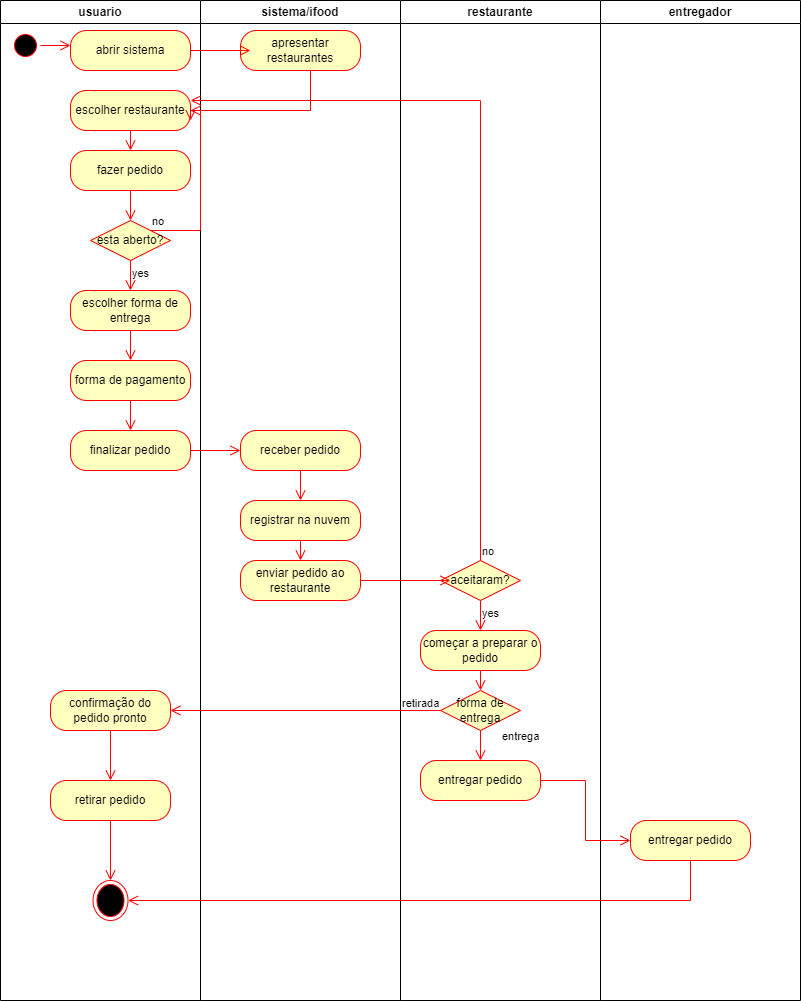

The diagram above was exported from draw.io. Its source (the exported page's mxGraphModel, read from the mxfile embedded in the PNG):
<mxGraphModel dx="1032" dy="494" grid="1" gridSize="10" guides="1" tooltips="1" connect="1" arrows="1" fold="1" page="1" pageScale="1" pageWidth="827" pageHeight="1169" math="0" shadow="0">
  <root>
    <mxCell id="0" />
    <mxCell id="1" parent="0" />
    <mxCell id="zz8kiw_rHmN0TKiaUQLQ-1" value="entregador" style="swimlane;whiteSpace=wrap;html=1;" parent="1" vertex="1">
      <mxGeometry x="630" y="60" width="200" height="1000" as="geometry" />
    </mxCell>
    <mxCell id="zz8kiw_rHmN0TKiaUQLQ-48" value="entregar pedido" style="rounded=1;whiteSpace=wrap;html=1;arcSize=40;fontColor=#000000;fillColor=#ffffc0;strokeColor=#ff0000;" parent="zz8kiw_rHmN0TKiaUQLQ-1" vertex="1">
      <mxGeometry x="30" y="820" width="120" height="40" as="geometry" />
    </mxCell>
    <mxCell id="zz8kiw_rHmN0TKiaUQLQ-2" value="restaurante" style="swimlane;whiteSpace=wrap;html=1;startSize=23;" parent="1" vertex="1">
      <mxGeometry x="430" y="60" width="200" height="1000" as="geometry" />
    </mxCell>
    <mxCell id="zz8kiw_rHmN0TKiaUQLQ-36" value="aceitaram?" style="rhombus;whiteSpace=wrap;html=1;fontColor=#000000;fillColor=#ffffc0;strokeColor=#ff0000;" parent="zz8kiw_rHmN0TKiaUQLQ-2" vertex="1">
      <mxGeometry x="40" y="560" width="80" height="40" as="geometry" />
    </mxCell>
    <mxCell id="zz8kiw_rHmN0TKiaUQLQ-38" value="yes" style="edgeStyle=orthogonalEdgeStyle;html=1;align=left;verticalAlign=top;endArrow=open;endSize=8;strokeColor=#ff0000;rounded=0;" parent="zz8kiw_rHmN0TKiaUQLQ-2" source="zz8kiw_rHmN0TKiaUQLQ-36" edge="1">
      <mxGeometry x="-1" relative="1" as="geometry">
        <mxPoint x="80" y="630" as="targetPoint" />
      </mxGeometry>
    </mxCell>
    <mxCell id="zz8kiw_rHmN0TKiaUQLQ-39" value="começar a preparar o pedido" style="rounded=1;whiteSpace=wrap;html=1;arcSize=40;fontColor=#000000;fillColor=#ffffc0;strokeColor=#ff0000;" parent="zz8kiw_rHmN0TKiaUQLQ-2" vertex="1">
      <mxGeometry x="20" y="630" width="120" height="40" as="geometry" />
    </mxCell>
    <mxCell id="zz8kiw_rHmN0TKiaUQLQ-40" value="" style="edgeStyle=orthogonalEdgeStyle;html=1;verticalAlign=bottom;endArrow=open;endSize=8;strokeColor=#ff0000;rounded=0;" parent="zz8kiw_rHmN0TKiaUQLQ-2" source="zz8kiw_rHmN0TKiaUQLQ-39" edge="1">
      <mxGeometry relative="1" as="geometry">
        <mxPoint x="80" y="690" as="targetPoint" />
      </mxGeometry>
    </mxCell>
    <mxCell id="zz8kiw_rHmN0TKiaUQLQ-43" value="forma de entrega" style="rhombus;whiteSpace=wrap;html=1;fontColor=#000000;fillColor=#ffffc0;strokeColor=#ff0000;" parent="zz8kiw_rHmN0TKiaUQLQ-2" vertex="1">
      <mxGeometry x="40" y="690" width="80" height="40" as="geometry" />
    </mxCell>
    <mxCell id="zz8kiw_rHmN0TKiaUQLQ-44" value="entrega" style="edgeStyle=orthogonalEdgeStyle;html=1;align=left;verticalAlign=bottom;endArrow=open;endSize=8;strokeColor=#ff0000;rounded=0;entryX=0.5;entryY=0;entryDx=0;entryDy=0;" parent="zz8kiw_rHmN0TKiaUQLQ-2" source="zz8kiw_rHmN0TKiaUQLQ-43" target="zz8kiw_rHmN0TKiaUQLQ-46" edge="1">
      <mxGeometry y="20" relative="1" as="geometry">
        <mxPoint x="220" y="710" as="targetPoint" />
        <mxPoint as="offset" />
      </mxGeometry>
    </mxCell>
    <mxCell id="zz8kiw_rHmN0TKiaUQLQ-46" value="entregar pedido" style="rounded=1;whiteSpace=wrap;html=1;arcSize=40;fontColor=#000000;fillColor=#ffffc0;strokeColor=#ff0000;" parent="zz8kiw_rHmN0TKiaUQLQ-2" vertex="1">
      <mxGeometry x="20" y="760" width="120" height="40" as="geometry" />
    </mxCell>
    <mxCell id="zz8kiw_rHmN0TKiaUQLQ-3" value="sistema/ifood" style="swimlane;whiteSpace=wrap;html=1;" parent="1" vertex="1">
      <mxGeometry x="230" y="60" width="200" height="1000" as="geometry" />
    </mxCell>
    <mxCell id="zz8kiw_rHmN0TKiaUQLQ-13" value="apresentar restaurantes" style="rounded=1;whiteSpace=wrap;html=1;arcSize=40;fontColor=#000000;fillColor=#ffffc0;strokeColor=#ff0000;" parent="zz8kiw_rHmN0TKiaUQLQ-3" vertex="1">
      <mxGeometry x="40" y="30" width="120" height="40" as="geometry" />
    </mxCell>
    <mxCell id="zz8kiw_rHmN0TKiaUQLQ-27" value="receber pedido" style="rounded=1;whiteSpace=wrap;html=1;arcSize=40;fontColor=#000000;fillColor=#ffffc0;strokeColor=#ff0000;" parent="zz8kiw_rHmN0TKiaUQLQ-3" vertex="1">
      <mxGeometry x="40" y="430" width="120" height="40" as="geometry" />
    </mxCell>
    <mxCell id="zz8kiw_rHmN0TKiaUQLQ-28" value="" style="edgeStyle=orthogonalEdgeStyle;html=1;verticalAlign=bottom;endArrow=open;endSize=8;strokeColor=#ff0000;rounded=0;" parent="zz8kiw_rHmN0TKiaUQLQ-3" source="zz8kiw_rHmN0TKiaUQLQ-27" edge="1">
      <mxGeometry relative="1" as="geometry">
        <mxPoint x="100" y="500" as="targetPoint" />
      </mxGeometry>
    </mxCell>
    <mxCell id="zz8kiw_rHmN0TKiaUQLQ-29" value="registrar na nuvem" style="rounded=1;whiteSpace=wrap;html=1;arcSize=40;fontColor=#000000;fillColor=#ffffc0;strokeColor=#ff0000;" parent="zz8kiw_rHmN0TKiaUQLQ-3" vertex="1">
      <mxGeometry x="40" y="500" width="120" height="40" as="geometry" />
    </mxCell>
    <mxCell id="zz8kiw_rHmN0TKiaUQLQ-31" value="enviar pedido ao restaurante" style="rounded=1;whiteSpace=wrap;html=1;arcSize=40;fontColor=#000000;fillColor=#ffffc0;strokeColor=#ff0000;" parent="zz8kiw_rHmN0TKiaUQLQ-3" vertex="1">
      <mxGeometry x="40" y="560" width="120" height="40" as="geometry" />
    </mxCell>
    <mxCell id="zz8kiw_rHmN0TKiaUQLQ-30" value="" style="edgeStyle=orthogonalEdgeStyle;html=1;verticalAlign=bottom;endArrow=open;endSize=8;strokeColor=#ff0000;rounded=0;" parent="zz8kiw_rHmN0TKiaUQLQ-3" source="zz8kiw_rHmN0TKiaUQLQ-29" target="zz8kiw_rHmN0TKiaUQLQ-31" edge="1">
      <mxGeometry relative="1" as="geometry">
        <mxPoint x="100" y="570" as="targetPoint" />
      </mxGeometry>
    </mxCell>
    <mxCell id="zz8kiw_rHmN0TKiaUQLQ-34" style="edgeStyle=orthogonalEdgeStyle;rounded=0;orthogonalLoop=1;jettySize=auto;html=1;entryX=0.5;entryY=0;entryDx=0;entryDy=0;" parent="zz8kiw_rHmN0TKiaUQLQ-3" edge="1">
      <mxGeometry relative="1" as="geometry">
        <mxPoint x="100" y="630" as="sourcePoint" />
        <mxPoint x="100" y="630" as="targetPoint" />
      </mxGeometry>
    </mxCell>
    <mxCell id="zz8kiw_rHmN0TKiaUQLQ-4" value="usuario" style="swimlane;whiteSpace=wrap;html=1;" parent="1" vertex="1">
      <mxGeometry x="30" y="60" width="200" height="1000" as="geometry" />
    </mxCell>
    <mxCell id="zz8kiw_rHmN0TKiaUQLQ-5" value="" style="ellipse;html=1;shape=startState;fillColor=#000000;strokeColor=#ff0000;" parent="zz8kiw_rHmN0TKiaUQLQ-4" vertex="1">
      <mxGeometry x="10" y="30" width="30" height="30" as="geometry" />
    </mxCell>
    <mxCell id="zz8kiw_rHmN0TKiaUQLQ-6" value="" style="edgeStyle=orthogonalEdgeStyle;html=1;verticalAlign=bottom;endArrow=open;endSize=8;strokeColor=#ff0000;rounded=0;" parent="zz8kiw_rHmN0TKiaUQLQ-4" source="zz8kiw_rHmN0TKiaUQLQ-5" edge="1">
      <mxGeometry relative="1" as="geometry">
        <mxPoint x="70" y="45" as="targetPoint" />
      </mxGeometry>
    </mxCell>
    <mxCell id="zz8kiw_rHmN0TKiaUQLQ-7" value="abrir sistema" style="rounded=1;whiteSpace=wrap;html=1;arcSize=40;fontColor=#000000;fillColor=#ffffc0;strokeColor=#ff0000;" parent="zz8kiw_rHmN0TKiaUQLQ-4" vertex="1">
      <mxGeometry x="70" y="30" width="120" height="40" as="geometry" />
    </mxCell>
    <mxCell id="zz8kiw_rHmN0TKiaUQLQ-10" value="escolher restaurante" style="rounded=1;whiteSpace=wrap;html=1;arcSize=40;fontColor=#000000;fillColor=#ffffc0;strokeColor=#ff0000;" parent="zz8kiw_rHmN0TKiaUQLQ-4" vertex="1">
      <mxGeometry x="70" y="90" width="120" height="40" as="geometry" />
    </mxCell>
    <mxCell id="zz8kiw_rHmN0TKiaUQLQ-11" value="" style="edgeStyle=orthogonalEdgeStyle;html=1;verticalAlign=bottom;endArrow=open;endSize=8;strokeColor=#ff0000;rounded=0;" parent="zz8kiw_rHmN0TKiaUQLQ-4" source="zz8kiw_rHmN0TKiaUQLQ-10" edge="1">
      <mxGeometry relative="1" as="geometry">
        <mxPoint x="130" y="150" as="targetPoint" />
      </mxGeometry>
    </mxCell>
    <mxCell id="zz8kiw_rHmN0TKiaUQLQ-15" value="fazer pedido" style="rounded=1;whiteSpace=wrap;html=1;arcSize=40;fontColor=#000000;fillColor=#ffffc0;strokeColor=#ff0000;" parent="zz8kiw_rHmN0TKiaUQLQ-4" vertex="1">
      <mxGeometry x="70" y="150" width="120" height="40" as="geometry" />
    </mxCell>
    <mxCell id="zz8kiw_rHmN0TKiaUQLQ-16" value="" style="edgeStyle=orthogonalEdgeStyle;html=1;verticalAlign=bottom;endArrow=open;endSize=8;strokeColor=#ff0000;rounded=0;" parent="zz8kiw_rHmN0TKiaUQLQ-4" source="zz8kiw_rHmN0TKiaUQLQ-15" edge="1">
      <mxGeometry relative="1" as="geometry">
        <mxPoint x="130" y="220" as="targetPoint" />
      </mxGeometry>
    </mxCell>
    <mxCell id="zz8kiw_rHmN0TKiaUQLQ-17" value="esta aberto?" style="rhombus;whiteSpace=wrap;html=1;fontColor=#000000;fillColor=#ffffc0;strokeColor=#ff0000;" parent="zz8kiw_rHmN0TKiaUQLQ-4" vertex="1">
      <mxGeometry x="90" y="220" width="80" height="40" as="geometry" />
    </mxCell>
    <mxCell id="zz8kiw_rHmN0TKiaUQLQ-18" value="no" style="edgeStyle=orthogonalEdgeStyle;html=1;align=left;verticalAlign=bottom;endArrow=open;endSize=8;strokeColor=#ff0000;rounded=0;entryX=1;entryY=0.75;entryDx=0;entryDy=0;" parent="zz8kiw_rHmN0TKiaUQLQ-4" source="zz8kiw_rHmN0TKiaUQLQ-17" target="zz8kiw_rHmN0TKiaUQLQ-10" edge="1">
      <mxGeometry x="-1" relative="1" as="geometry">
        <mxPoint x="270" y="240" as="targetPoint" />
        <Array as="points">
          <mxPoint x="200" y="230" />
          <mxPoint x="200" y="110" />
          <mxPoint x="190" y="110" />
        </Array>
      </mxGeometry>
    </mxCell>
    <mxCell id="zz8kiw_rHmN0TKiaUQLQ-19" value="yes" style="edgeStyle=orthogonalEdgeStyle;html=1;align=left;verticalAlign=top;endArrow=open;endSize=8;strokeColor=#ff0000;rounded=0;" parent="zz8kiw_rHmN0TKiaUQLQ-4" source="zz8kiw_rHmN0TKiaUQLQ-17" edge="1">
      <mxGeometry x="-1" relative="1" as="geometry">
        <mxPoint x="130" y="290" as="targetPoint" />
      </mxGeometry>
    </mxCell>
    <mxCell id="zz8kiw_rHmN0TKiaUQLQ-20" value="escolher forma de entrega" style="rounded=1;whiteSpace=wrap;html=1;arcSize=40;fontColor=#000000;fillColor=#ffffc0;strokeColor=#ff0000;" parent="zz8kiw_rHmN0TKiaUQLQ-4" vertex="1">
      <mxGeometry x="70" y="290" width="120" height="40" as="geometry" />
    </mxCell>
    <mxCell id="zz8kiw_rHmN0TKiaUQLQ-21" value="" style="edgeStyle=orthogonalEdgeStyle;html=1;verticalAlign=bottom;endArrow=open;endSize=8;strokeColor=#ff0000;rounded=0;" parent="zz8kiw_rHmN0TKiaUQLQ-4" source="zz8kiw_rHmN0TKiaUQLQ-20" edge="1">
      <mxGeometry relative="1" as="geometry">
        <mxPoint x="130" y="360" as="targetPoint" />
      </mxGeometry>
    </mxCell>
    <mxCell id="zz8kiw_rHmN0TKiaUQLQ-23" value="forma de pagamento" style="rounded=1;whiteSpace=wrap;html=1;arcSize=40;fontColor=#000000;fillColor=#ffffc0;strokeColor=#ff0000;" parent="zz8kiw_rHmN0TKiaUQLQ-4" vertex="1">
      <mxGeometry x="70" y="360" width="120" height="40" as="geometry" />
    </mxCell>
    <mxCell id="zz8kiw_rHmN0TKiaUQLQ-24" value="" style="edgeStyle=orthogonalEdgeStyle;html=1;verticalAlign=bottom;endArrow=open;endSize=8;strokeColor=#ff0000;rounded=0;" parent="zz8kiw_rHmN0TKiaUQLQ-4" source="zz8kiw_rHmN0TKiaUQLQ-23" edge="1">
      <mxGeometry relative="1" as="geometry">
        <mxPoint x="130" y="430" as="targetPoint" />
      </mxGeometry>
    </mxCell>
    <mxCell id="zz8kiw_rHmN0TKiaUQLQ-25" value="finalizar pedido" style="rounded=1;whiteSpace=wrap;html=1;arcSize=40;fontColor=#000000;fillColor=#ffffc0;strokeColor=#ff0000;" parent="zz8kiw_rHmN0TKiaUQLQ-4" vertex="1">
      <mxGeometry x="70" y="430" width="120" height="40" as="geometry" />
    </mxCell>
    <mxCell id="zz8kiw_rHmN0TKiaUQLQ-51" value="" style="edgeStyle=orthogonalEdgeStyle;html=1;verticalAlign=bottom;endArrow=open;endSize=8;strokeColor=#ff0000;rounded=0;entryX=0.5;entryY=0;entryDx=0;entryDy=0;exitX=0.5;exitY=1;exitDx=0;exitDy=0;" parent="zz8kiw_rHmN0TKiaUQLQ-4" source="zz8kiw_rHmN0TKiaUQLQ-50" target="zz8kiw_rHmN0TKiaUQLQ-52" edge="1">
      <mxGeometry relative="1" as="geometry">
        <mxPoint x="110" y="790" as="targetPoint" />
        <Array as="points">
          <mxPoint x="110" y="750" />
          <mxPoint x="110" y="750" />
        </Array>
      </mxGeometry>
    </mxCell>
    <mxCell id="zz8kiw_rHmN0TKiaUQLQ-50" value="confirmação do pedido pronto" style="rounded=1;whiteSpace=wrap;html=1;arcSize=40;fontColor=#000000;fillColor=#ffffc0;strokeColor=#ff0000;" parent="zz8kiw_rHmN0TKiaUQLQ-4" vertex="1">
      <mxGeometry x="50" y="690" width="120" height="40" as="geometry" />
    </mxCell>
    <mxCell id="zz8kiw_rHmN0TKiaUQLQ-52" value="retirar pedido" style="rounded=1;whiteSpace=wrap;html=1;arcSize=40;fontColor=#000000;fillColor=#ffffc0;strokeColor=#ff0000;" parent="zz8kiw_rHmN0TKiaUQLQ-4" vertex="1">
      <mxGeometry x="50" y="780" width="120" height="40" as="geometry" />
    </mxCell>
    <mxCell id="zz8kiw_rHmN0TKiaUQLQ-53" value="" style="edgeStyle=orthogonalEdgeStyle;html=1;verticalAlign=bottom;endArrow=open;endSize=8;strokeColor=#ff0000;rounded=0;" parent="zz8kiw_rHmN0TKiaUQLQ-4" source="zz8kiw_rHmN0TKiaUQLQ-52" edge="1">
      <mxGeometry relative="1" as="geometry">
        <mxPoint x="110" y="880" as="targetPoint" />
      </mxGeometry>
    </mxCell>
    <mxCell id="zz8kiw_rHmN0TKiaUQLQ-54" value="" style="ellipse;html=1;shape=endState;fillColor=#000000;strokeColor=#ff0000;" parent="zz8kiw_rHmN0TKiaUQLQ-4" vertex="1">
      <mxGeometry x="92.5" y="880" width="35" height="40" as="geometry" />
    </mxCell>
    <mxCell id="zz8kiw_rHmN0TKiaUQLQ-8" value="" style="edgeStyle=orthogonalEdgeStyle;html=1;verticalAlign=bottom;endArrow=open;endSize=8;strokeColor=#ff0000;rounded=0;" parent="1" source="zz8kiw_rHmN0TKiaUQLQ-7" edge="1">
      <mxGeometry relative="1" as="geometry">
        <mxPoint x="280" y="110" as="targetPoint" />
      </mxGeometry>
    </mxCell>
    <mxCell id="zz8kiw_rHmN0TKiaUQLQ-14" value="" style="edgeStyle=orthogonalEdgeStyle;html=1;verticalAlign=bottom;endArrow=open;endSize=8;strokeColor=#ff0000;rounded=0;entryX=1;entryY=0.5;entryDx=0;entryDy=0;" parent="1" source="zz8kiw_rHmN0TKiaUQLQ-13" target="zz8kiw_rHmN0TKiaUQLQ-10" edge="1">
      <mxGeometry relative="1" as="geometry">
        <mxPoint x="250" y="170" as="targetPoint" />
        <Array as="points">
          <mxPoint x="340" y="170" />
        </Array>
      </mxGeometry>
    </mxCell>
    <mxCell id="zz8kiw_rHmN0TKiaUQLQ-26" value="" style="edgeStyle=orthogonalEdgeStyle;html=1;verticalAlign=bottom;endArrow=open;endSize=8;strokeColor=#ff0000;rounded=0;entryX=0;entryY=0.5;entryDx=0;entryDy=0;" parent="1" source="zz8kiw_rHmN0TKiaUQLQ-25" target="zz8kiw_rHmN0TKiaUQLQ-27" edge="1">
      <mxGeometry relative="1" as="geometry">
        <mxPoint x="170" y="570" as="targetPoint" />
      </mxGeometry>
    </mxCell>
    <mxCell id="zz8kiw_rHmN0TKiaUQLQ-33" value="" style="edgeStyle=orthogonalEdgeStyle;html=1;verticalAlign=bottom;endArrow=open;endSize=8;strokeColor=#ff0000;rounded=0;exitX=1;exitY=0.5;exitDx=0;exitDy=0;" parent="1" source="zz8kiw_rHmN0TKiaUQLQ-31" edge="1">
      <mxGeometry relative="1" as="geometry">
        <mxPoint x="480" y="640" as="targetPoint" />
        <mxPoint x="330" y="730" as="sourcePoint" />
      </mxGeometry>
    </mxCell>
    <mxCell id="zz8kiw_rHmN0TKiaUQLQ-37" value="no" style="edgeStyle=orthogonalEdgeStyle;html=1;align=left;verticalAlign=bottom;endArrow=open;endSize=8;strokeColor=#ff0000;rounded=0;entryX=1;entryY=0.25;entryDx=0;entryDy=0;" parent="1" source="zz8kiw_rHmN0TKiaUQLQ-36" target="zz8kiw_rHmN0TKiaUQLQ-10" edge="1">
      <mxGeometry x="-1" relative="1" as="geometry">
        <mxPoint x="260" y="150" as="targetPoint" />
        <Array as="points">
          <mxPoint x="510" y="160" />
        </Array>
      </mxGeometry>
    </mxCell>
    <mxCell id="zz8kiw_rHmN0TKiaUQLQ-47" value="" style="edgeStyle=orthogonalEdgeStyle;html=1;verticalAlign=bottom;endArrow=open;endSize=8;strokeColor=#ff0000;rounded=0;entryX=0;entryY=0.5;entryDx=0;entryDy=0;" parent="1" source="zz8kiw_rHmN0TKiaUQLQ-46" target="zz8kiw_rHmN0TKiaUQLQ-48" edge="1">
      <mxGeometry relative="1" as="geometry">
        <mxPoint x="510" y="910" as="targetPoint" />
      </mxGeometry>
    </mxCell>
    <mxCell id="zz8kiw_rHmN0TKiaUQLQ-45" value="retirada" style="edgeStyle=orthogonalEdgeStyle;html=1;align=left;verticalAlign=top;endArrow=open;endSize=8;strokeColor=#ff0000;rounded=0;entryX=1;entryY=0.5;entryDx=0;entryDy=0;" parent="1" source="zz8kiw_rHmN0TKiaUQLQ-43" target="zz8kiw_rHmN0TKiaUQLQ-50" edge="1">
      <mxGeometry x="-0.7037" y="-20" relative="1" as="geometry">
        <mxPoint x="200" y="770" as="targetPoint" />
        <mxPoint as="offset" />
      </mxGeometry>
    </mxCell>
    <mxCell id="zz8kiw_rHmN0TKiaUQLQ-49" value="" style="edgeStyle=orthogonalEdgeStyle;html=1;verticalAlign=bottom;endArrow=open;endSize=8;strokeColor=#ff0000;rounded=0;entryX=1;entryY=0.5;entryDx=0;entryDy=0;" parent="1" source="zz8kiw_rHmN0TKiaUQLQ-48" target="zz8kiw_rHmN0TKiaUQLQ-54" edge="1">
      <mxGeometry relative="1" as="geometry">
        <mxPoint x="720" y="980" as="targetPoint" />
        <Array as="points">
          <mxPoint x="720" y="960" />
        </Array>
      </mxGeometry>
    </mxCell>
  </root>
</mxGraphModel>